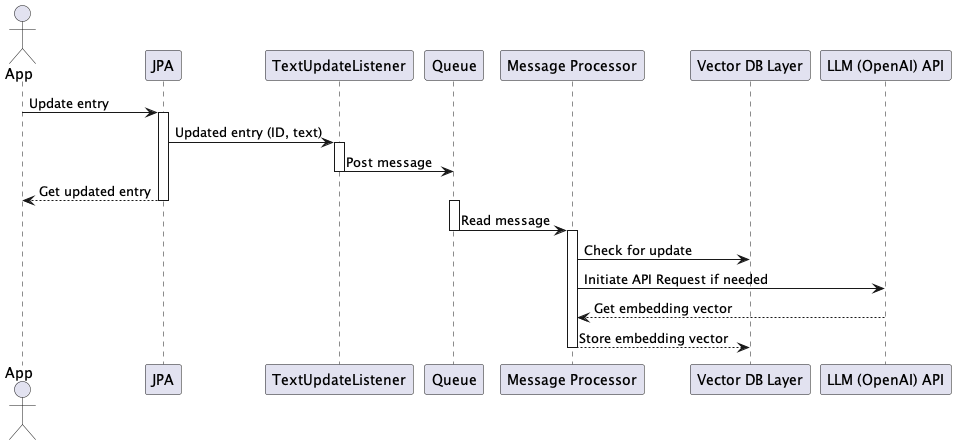

The diagram above was rendered by PlantUML. Its source (embedded in the PNG):
@startuml
actor App
participant "JPA" as JPA
participant TextUpdateListener
participant Queue
participant "Message Processor" as Listener
participant "Vector DB Layer" as VectorDB
participant "LLM (OpenAI) API" as LLM

App -> JPA: Update entry
activate JPA
JPA -> TextUpdateListener: Updated entry (ID, text)
activate TextUpdateListener
TextUpdateListener -> Queue: Post message
deactivate TextUpdateListener
JPA --> App: Get updated entry
deactivate JPA
activate Queue
Queue -> Listener: Read message
deactivate Queue
activate Listener
Listener -> VectorDB: Check for update
Listener -> LLM: Initiate API Request if needed
LLM --> Listener: Get embedding vector
Listener --> VectorDB: Store embedding vector
deactivate Listener
@enduml